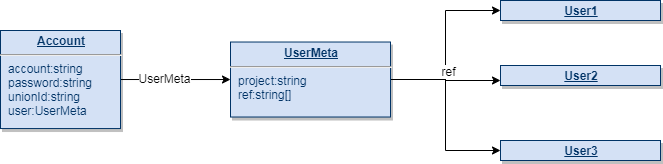

The diagram above was exported from draw.io. Its source (the exported page's mxGraphModel, read from the mxfile embedded in the PNG):
<mxGraphModel dx="1017" dy="568" grid="1" gridSize="10" guides="1" tooltips="1" connect="1" arrows="1" fold="1" page="1" pageScale="1" pageWidth="826" pageHeight="1169" background="#ffffff" math="0" shadow="0">
  <root>
    <mxCell id="0" />
    <mxCell id="1" parent="0" />
    <mxCell id="22" value="&lt;p style=&quot;margin: 0px ; margin-top: 4px ; text-align: center ; text-decoration: underline&quot;&gt;&lt;b&gt;User1&lt;/b&gt;&lt;/p&gt;" style="verticalAlign=top;align=left;overflow=fill;fontSize=12;fontFamily=Helvetica;html=1;strokeColor=#003366;shadow=1;fillColor=#D4E1F5;fontColor=#003366" parent="1" vertex="1">
      <mxGeometry x="1060" y="500" width="160" height="20" as="geometry" />
    </mxCell>
    <mxCell id="sXPmINSHeKliCmQqYQPe-116" style="edgeStyle=orthogonalEdgeStyle;rounded=0;orthogonalLoop=1;jettySize=auto;html=1;" parent="1" source="29" target="sXPmINSHeKliCmQqYQPe-115" edge="1">
      <mxGeometry relative="1" as="geometry" />
    </mxCell>
    <mxCell id="sXPmINSHeKliCmQqYQPe-117" value="UserMeta" style="edgeLabel;html=1;align=center;verticalAlign=middle;resizable=0;points=[];" parent="sXPmINSHeKliCmQqYQPe-116" vertex="1" connectable="0">
      <mxGeometry x="-0.2263" y="2" relative="1" as="geometry">
        <mxPoint as="offset" />
      </mxGeometry>
    </mxCell>
    <mxCell id="29" value="&lt;p style=&quot;margin: 0px ; margin-top: 4px ; text-align: center ; text-decoration: underline&quot;&gt;&lt;b&gt;Account&lt;/b&gt;&lt;/p&gt;&lt;hr&gt;&lt;p style=&quot;margin: 0px ; margin-left: 8px&quot;&gt;account:string&lt;/p&gt;&lt;p style=&quot;margin: 0px ; margin-left: 8px&quot;&gt;password:string&lt;/p&gt;&lt;p style=&quot;margin: 0px ; margin-left: 8px&quot;&gt;unionId:string&lt;/p&gt;&lt;p style=&quot;margin: 0px ; margin-left: 8px&quot;&gt;user:UserMeta&lt;/p&gt;" style="verticalAlign=top;align=left;overflow=fill;fontSize=12;fontFamily=Helvetica;html=1;strokeColor=#003366;shadow=1;fillColor=#D4E1F5;fontColor=#003366" parent="1" vertex="1">
      <mxGeometry x="560" y="530" width="120" height="98.04" as="geometry" />
    </mxCell>
    <mxCell id="sXPmINSHeKliCmQqYQPe-118" style="edgeStyle=orthogonalEdgeStyle;rounded=0;orthogonalLoop=1;jettySize=auto;html=1;entryX=0;entryY=0.5;entryDx=0;entryDy=0;" parent="1" source="sXPmINSHeKliCmQqYQPe-115" target="22" edge="1">
      <mxGeometry relative="1" as="geometry" />
    </mxCell>
    <mxCell id="sXPmINSHeKliCmQqYQPe-119" value="ref" style="edgeLabel;html=1;align=center;verticalAlign=middle;resizable=0;points=[];" parent="sXPmINSHeKliCmQqYQPe-118" vertex="1" connectable="0">
      <mxGeometry x="-0.2709" y="-2" relative="1" as="geometry">
        <mxPoint y="1" as="offset" />
      </mxGeometry>
    </mxCell>
    <mxCell id="sXPmINSHeKliCmQqYQPe-122" style="edgeStyle=orthogonalEdgeStyle;rounded=0;orthogonalLoop=1;jettySize=auto;html=1;entryX=0;entryY=0.75;entryDx=0;entryDy=0;" parent="1" source="sXPmINSHeKliCmQqYQPe-115" target="sXPmINSHeKliCmQqYQPe-120" edge="1">
      <mxGeometry relative="1" as="geometry" />
    </mxCell>
    <mxCell id="sXPmINSHeKliCmQqYQPe-123" style="edgeStyle=orthogonalEdgeStyle;rounded=0;orthogonalLoop=1;jettySize=auto;html=1;entryX=0;entryY=0.5;entryDx=0;entryDy=0;" parent="1" source="sXPmINSHeKliCmQqYQPe-115" target="sXPmINSHeKliCmQqYQPe-121" edge="1">
      <mxGeometry relative="1" as="geometry" />
    </mxCell>
    <mxCell id="sXPmINSHeKliCmQqYQPe-115" value="&lt;p style=&quot;margin: 0px ; margin-top: 4px ; text-align: center ; text-decoration: underline&quot;&gt;&lt;strong&gt;UserMeta&lt;/strong&gt;&lt;/p&gt;&lt;hr&gt;&lt;p style=&quot;margin: 0px ; margin-left: 8px&quot;&gt;project:string&lt;/p&gt;&lt;p style=&quot;margin: 0px ; margin-left: 8px&quot;&gt;ref:string[]&lt;/p&gt;" style="verticalAlign=top;align=left;overflow=fill;fontSize=12;fontFamily=Helvetica;html=1;strokeColor=#003366;shadow=1;fillColor=#D4E1F5;fontColor=#003366" parent="1" vertex="1">
      <mxGeometry x="790" y="541.52" width="160" height="75" as="geometry" />
    </mxCell>
    <mxCell id="sXPmINSHeKliCmQqYQPe-120" value="&lt;p style=&quot;margin: 0px ; margin-top: 4px ; text-align: center ; text-decoration: underline&quot;&gt;&lt;b&gt;User2&lt;/b&gt;&lt;/p&gt;" style="verticalAlign=top;align=left;overflow=fill;fontSize=12;fontFamily=Helvetica;html=1;strokeColor=#003366;shadow=1;fillColor=#D4E1F5;fontColor=#003366" parent="1" vertex="1">
      <mxGeometry x="1060" y="565" width="160" height="20" as="geometry" />
    </mxCell>
    <mxCell id="sXPmINSHeKliCmQqYQPe-121" value="&lt;p style=&quot;margin: 0px ; margin-top: 4px ; text-align: center ; text-decoration: underline&quot;&gt;&lt;b&gt;User3&lt;/b&gt;&lt;/p&gt;" style="verticalAlign=top;align=left;overflow=fill;fontSize=12;fontFamily=Helvetica;html=1;strokeColor=#003366;shadow=1;fillColor=#D4E1F5;fontColor=#003366" parent="1" vertex="1">
      <mxGeometry x="1060" y="640" width="160" height="20" as="geometry" />
    </mxCell>
  </root>
</mxGraphModel>